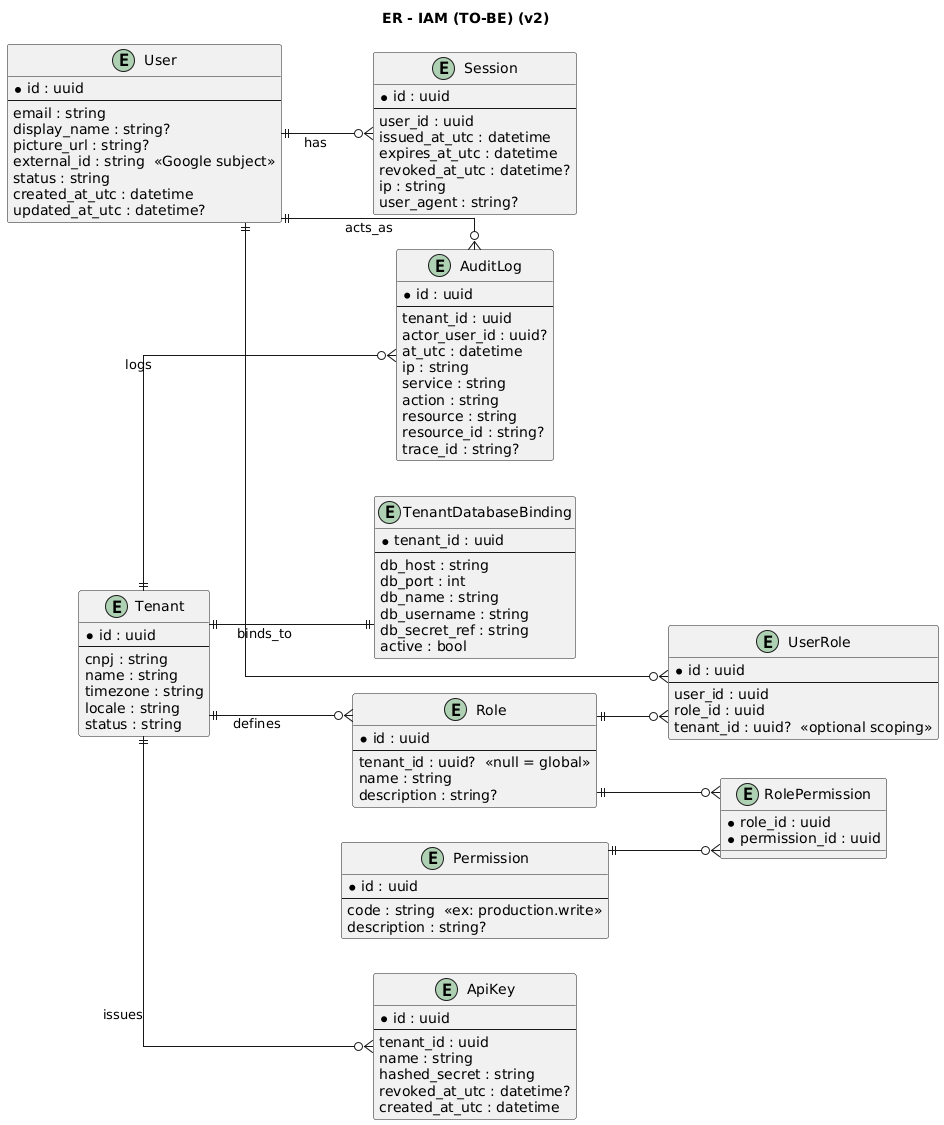

The diagram above was rendered by PlantUML. Its source (embedded in the PNG):
@startuml
title ER - IAM (TO-BE) (v2)
left to right direction
skinparam linetype ortho

entity "Tenant" as Tenant {
  * id : uuid
  --
  cnpj : string
  name : string
  timezone : string
  locale : string
  status : string
}

entity "TenantDatabaseBinding" as TenantDB {
  * tenant_id : uuid
  --
  db_host : string
  db_port : int
  db_name : string
  db_username : string
  db_secret_ref : string
  active : bool
}

entity "User" as User {
  * id : uuid
  --
  email : string
  display_name : string?
  picture_url : string?
  external_id : string  <<Google subject>>
  status : string
  created_at_utc : datetime
  updated_at_utc : datetime?
}

entity "Role" as Role {
  * id : uuid
  --
  tenant_id : uuid?  <<null = global>>
  name : string
  description : string?
}

entity "Permission" as Permission {
  * id : uuid
  --
  code : string  <<ex: production.write>>
  description : string?
}

entity "UserRole" as UserRole {
  * id : uuid
  --
  user_id : uuid
  role_id : uuid
  tenant_id : uuid?  <<optional scoping>>
}

entity "RolePermission" as RolePermission {
  * role_id : uuid
  * permission_id : uuid
}

entity "Session" as Session {
  * id : uuid
  --
  user_id : uuid
  issued_at_utc : datetime
  expires_at_utc : datetime
  revoked_at_utc : datetime?
  ip : string
  user_agent : string?
}

entity "ApiKey" as ApiKey {
  * id : uuid
  --
  tenant_id : uuid
  name : string
  hashed_secret : string
  revoked_at_utc : datetime?
  created_at_utc : datetime
}

entity "AuditLog" as AuditLog {
  * id : uuid
  --
  tenant_id : uuid
  actor_user_id : uuid?
  at_utc : datetime
  ip : string
  service : string
  action : string
  resource : string
  resource_id : string?
  trace_id : string?
}

Tenant ||--|| TenantDB : binds_to
Tenant ||--o{ Role : defines
Tenant ||--o{ ApiKey : issues
Tenant ||--o{ AuditLog : logs
User ||--o{ Session : has
User ||--o{ UserRole
Role ||--o{ UserRole
Role ||--o{ RolePermission
Permission ||--o{ RolePermission
User ||--o{ AuditLog : acts_as

@enduml